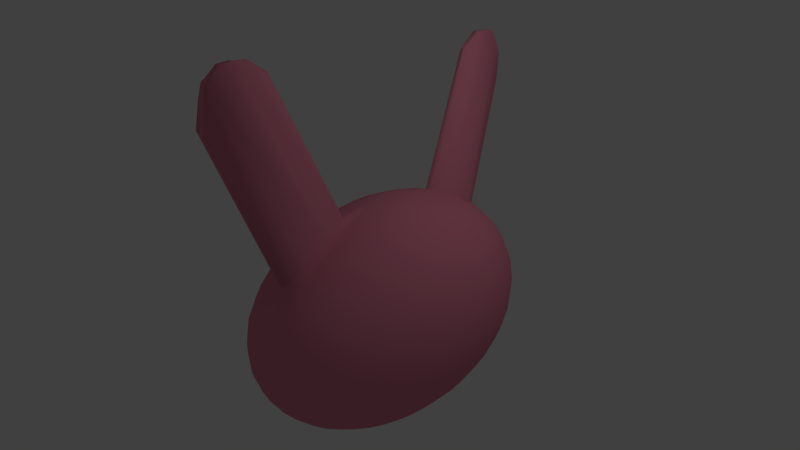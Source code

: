 # Source: kawaii.blend  (saved by Blender 2.69.0; exported with 4.5.12 LTS)
import bpy
from mathutils import Matrix  # noqa: F401  (used for matrix-valued properties, if any)

bpy.ops.wm.read_factory_settings(use_empty=True)
scene = bpy.context.scene
scene.name = 'Scene'

# ---- collections
col_collection_1 = bpy.data.collections.new('Collection 1'); scene.collection.children.link(col_collection_1)

# ---- materials (node trees are filled in below, after node groups)
mat_material_001 = bpy.data.materials.new('Material.001')
mat_material_001.alpha_threshold = 0.0
mat_material_001.use_transparent_shadow = False
mat_material_001.diffuse_color = (0.8, 0.2456, 0.3481, 1.0)
mat_material_001.specular_color = (0.9845, 0.3317, 1.0)
mat_material_001.roughness = 0.5
mat_material_001.line_color = (0.0, 0.0, 0.0, 1.0)

# ---- material node trees

# ---- world
world_world = bpy.data.worlds.new('World'); scene.world = world_world
world_world.color = (0.05088, 0.05088, 0.05088)
world_world.use_sun_shadow = False
world_world.sun_shadow_jitter_overblur = 0.0
world_world.cycles.sampling_method = 'MANUAL'
world_world.cycles.sample_map_resolution = 256

# ---- cameras
cam_camera = bpy.data.cameras.new('Camera')
cam_camera.clip_end = 100.0
cam_camera.lens = 35.0
cam_camera.sensor_width = 32.0
cam_camera.sensor_height = 18.0
cam_camera.ortho_scale = 7.314
cam_camera.dof.focus_distance = 0.0
cam_camera.dof.aperture_fstop = 128.0

# ---- lights
light_lamp = bpy.data.lights.new('Lamp', 'POINT')
light_lamp.transmission_factor = 0.0
light_lamp.cutoff_distance = 30.0
light_lamp.energy = 100.0
light_lamp.shadow_buffer_clip_start = 1.001
light_lamp.shadow_soft_size = 0.1
light_lamp.shadow_maximum_resolution = 0.006
light_lamp.use_absolute_resolution = True
light_lamp.cycles.use_multiple_importance_sampling = False

# ---- meshes
me_sphere = bpy.data.meshes.new('Sphere')
me_sphere.from_pydata([(-0.1951, -0.0003718, 0.8929), (-0.3827, -0.0003718, 0.8417), (-0.5556, -0.0003718, 0.7585), (-0.7071, -0.0003718, 0.6466), (-0.8315, -0.0003718, 0.5101), (-0.9239, -0.0003718, 0.3545), (-0.9808, -0.0003718, 0.1856), (-1.0, -0.0003718, 0.009984), (-0.9808, -0.0003718, -0.1656), (-0.9239, -0.0003718, -0.3345), (-0.8315, -0.0003718, -0.4902), (-0.7071, -0.0003718, -0.6266), (-0.5556, -0.0003718, -0.7385), (-0.3827, -0.0003718, -0.8217), (-0.1951, -0.0003718, -0.873), (-0.1913, 0.0557, 0.8929), (-0.3753, 0.1096, 0.8417), (-0.5449, 0.1593, 0.7585), (-0.6935, 0.2029, 0.6466), (-0.8155, 0.2386, 0.5101), (-0.9061, 0.2652, 0.3545), (-0.9619, 0.2815, 0.1856), (-0.9808, 0.2871, 0.009984), (-0.9619, 0.2815, -0.1656), (-0.9061, 0.2652, -0.3345), (-0.8155, 0.2386, -0.4902), (-0.6935, 0.2029, -0.6266), (-0.5449, 0.1593, -0.7385), (-0.3753, 0.1096, -0.8217), (-0.1913, 0.0557, -0.873), (-0.1802, 0.1096, 0.8929), (-0.3536, 0.2154, 0.8417), (-0.5133, 0.3129, 0.7585), (-0.6533, 0.3983, 0.6466), (-0.7682, 0.4684, 0.5101), (-0.8536, 0.5205, 0.3545), (-0.9061, 0.5526, 0.1856), (-0.9239, 0.5635, 0.009984), (-0.9061, 0.5526, -0.1656), (-0.8536, 0.5205, -0.3345), (-0.7682, 0.4684, -0.4902), (-0.6533, 0.3983, -0.6266), (-0.5133, 0.3129, -0.7385), (-0.3536, 0.2154, -0.8217), (-0.1802, 0.1096, -0.873), (-0.1622, 0.1593, 0.8929), (-0.3182, 0.3129, 0.8417), (-0.4619, 0.4544, 0.7585), (-0.5879, 0.5784, 0.6466), (-0.6913, 0.6802, 0.5101), (-0.7682, 0.7559, 0.3545), (-0.8155, 0.8024, 0.1856), (-0.8315, 0.8182, 0.009984), (-0.8155, 0.8024, -0.1656), (-0.7682, 0.7559, -0.3345), (-0.6913, 0.6802, -0.4902), (-0.5879, 0.5784, -0.6266), (-0.4619, 0.4544, -0.7385), (-0.3182, 0.3129, -0.8217), (-0.1622, 0.1593, -0.873), (-0.1379, 0.2029, 0.8929), (-0.2706, 0.3983, 0.8417), (-0.3928, 0.5784, 0.7585), (-0.5, 0.7363, 0.6466), (-0.5879, 0.8659, 0.5101), (-0.6533, 0.9621, 0.3545), (-0.6935, 1.021, 0.1856), (-0.7071, 1.041, 0.009984), (-0.6935, 1.021, -0.1656), (-0.6533, 0.9621, -0.3345), (-0.5879, 0.8659, -0.4902), (-0.5, 0.7363, -0.6266), (-0.3928, 0.5784, -0.7385), (-0.2706, 0.3983, -0.8217), (-0.1379, 0.2029, -0.873), (-0.1084, 0.2386, 0.8929), (-0.2126, 0.4684, 0.8417), (-0.3087, 0.6802, 0.7585), (-0.3928, 0.8659, 0.6466), (-0.4619, 1.018, 0.5101), (-0.5133, 1.131, 0.3545), (-0.5449, 1.201, 0.1856), (-0.5556, 1.225, 0.009984), (-0.5449, 1.201, -0.1656), (-0.5133, 1.131, -0.3345), (-0.4619, 1.018, -0.4902), (-0.3928, 0.8659, -0.6266), (-0.3087, 0.6802, -0.7385), (-0.2126, 0.4684, -0.8217), (-0.1084, 0.2386, -0.873), (-0.07466, 0.2652, 0.8929), (-0.1464, 0.5205, 0.8417), (-0.2126, 0.7559, 0.7585), (-0.2706, 0.9621, 0.6466), (-0.3182, 1.131, 0.5101), (-0.3536, 1.257, 0.3545), (-0.3753, 1.335, 0.1856), (-0.3827, 1.361, 0.009984), (-0.3753, 1.335, -0.1656), (-0.3536, 1.257, -0.3345), (-0.3182, 1.131, -0.4902), (-0.2706, 0.9621, -0.6266), (-0.2126, 0.7559, -0.7385), (-0.1464, 0.5205, -0.8217), (-0.07466, 0.2652, -0.873), (-0.03806, 0.2815, 0.8929), (-0.02933, 0.5526, 0.8417), (-0.1084, 0.8024, 0.7585), (-0.1379, 1.021, 0.6466), (-0.07715, 1.201, 0.5101), (-0.1802, 1.335, 0.3545), (-0.1913, 1.417, 0.1856), (-0.1951, 1.445, 0.009984), (-0.1913, 1.417, -0.1656), (-0.1802, 1.335, -0.3345), (-0.1622, 1.201, -0.4902), (-0.1379, 1.021, -0.6266), (-0.1084, 0.8024, -0.7385), (-0.07466, 0.5526, -0.8217), (-0.03806, 0.2815, -0.873), (3.269e-07, 0.2871, 0.8929), (3.194e-07, 0.5635, 0.8417), (3.343e-07, 1.225, 0.5101), (2.747e-07, 1.361, 0.3545), (3.939e-07, 1.445, 0.1856), (3.79e-07, 1.473, 0.009984), (3.939e-07, 1.445, -0.1656), (2.3e-07, 1.361, -0.3345), (3.343e-07, 1.225, -0.4902), (3.194e-07, 1.041, -0.6266), (3.418e-07, 0.8182, -0.7385), (3.045e-07, 0.5635, -0.8217), (3.083e-07, 0.2871, -0.873), (0.03806, 0.2815, 0.8929), (0.02843, 0.5526, 0.8417), (0.1084, 0.8024, 0.7585), (0.138, 1.021, 0.6466), (0.05438, 1.201, 0.5101), (0.1802, 1.335, 0.3545), (0.1913, 1.417, 0.1856), (0.1951, 1.445, 0.009984), (0.1913, 1.417, -0.1656), (0.1802, 1.335, -0.3345), (0.1622, 1.201, -0.4902), (0.138, 1.021, -0.6266), (0.1084, 0.8024, -0.7385), (0.07466, 0.5526, -0.8217), (0.03806, 0.2815, -0.873), (0.07466, 0.2652, 0.8929), (0.1464, 0.5205, 0.8417), (0.2126, 0.7559, 0.7585), (0.2706, 0.9621, 0.6466), (0.3182, 1.131, 0.5101), (0.3536, 1.257, 0.3545), (0.3753, 1.335, 0.1856), (0.3827, 1.361, 0.009984), (0.3753, 1.335, -0.1656), (0.3536, 1.257, -0.3345), (0.3182, 1.131, -0.4902), (0.2706, 0.9621, -0.6266), (0.2126, 0.7559, -0.7385), (0.1464, 0.5205, -0.8217), (0.07466, 0.2652, -0.873), (0.1084, 0.2386, 0.8929), (0.2126, 0.4684, 0.8417), (0.3087, 0.6802, 0.7585), (0.3928, 0.8659, 0.6466), (0.4619, 1.018, 0.5101), (0.5133, 1.131, 0.3545), (0.5449, 1.201, 0.1856), (0.5556, 1.225, 0.009984), (0.5449, 1.201, -0.1656), (0.5133, 1.131, -0.3345), (0.4619, 1.018, -0.4902), (0.3928, 0.8659, -0.6266), (0.3087, 0.6802, -0.7385), (0.2126, 0.4684, -0.8217), (0.1084, 0.2386, -0.873), (0.138, 0.2029, 0.8929), (0.2706, 0.3983, 0.8417), (0.3928, 0.5784, 0.7585), (0.5, 0.7363, 0.6466), (0.5879, 0.8659, 0.5101), (0.6533, 0.9621, 0.3545), (0.6935, 1.021, 0.1856), (0.7071, 1.041, 0.009984), (0.6935, 1.021, -0.1656), (0.6533, 0.9621, -0.3345), (0.5879, 0.8659, -0.4902), (0.5, 0.7363, -0.6266), (0.3928, 0.5784, -0.7385), (0.2706, 0.3983, -0.8217), (0.138, 0.2029, -0.873), (0.1622, 0.1593, 0.8929), (0.3182, 0.3129, 0.8417), (0.4619, 0.4544, 0.7585), (0.5879, 0.5784, 0.6466), (0.6913, 0.6802, 0.5101), (0.7682, 0.7559, 0.3601), (0.8155, 0.8024, 0.1913), (0.8315, 0.8182, 0.009984), (0.8155, 0.8024, -0.1656), (0.7682, 0.7559, -0.3345), (0.6913, 0.6802, -0.4902), (0.5879, 0.5784, -0.6266), (0.4619, 0.4544, -0.7385), (0.3182, 0.3129, -0.8217), (0.1622, 0.1593, -0.873), (0.1802, 0.1096, 0.8929), (0.3536, 0.2154, 0.8417), (0.5133, 0.3129, 0.7585), (0.6533, 0.3983, 0.6466), (0.7682, 0.4684, 0.5101), (0.8536, 0.5205, 0.3601), (0.9061, 0.5526, 0.1913), (0.9239, 0.5635, 0.009984), (0.9061, 0.5526, -0.1656), (0.8536, 0.5205, -0.3345), (0.7682, 0.4684, -0.4902), (0.6533, 0.3983, -0.6266), (0.5133, 0.3129, -0.7385), (0.3536, 0.2154, -0.8217), (0.1802, 0.1096, -0.873), (0.1913, 0.0557, 0.8929), (0.3753, 0.1096, 0.8417), (0.5449, 0.1593, 0.7585), (0.6935, 0.2029, 0.6466), (0.8155, 0.2386, 0.5101), (0.9061, 0.2652, 0.3545), (0.9619, 0.2815, 0.1913), (0.9808, 0.2871, 0.01562), (0.9619, 0.2815, -0.1656), (0.9061, 0.2652, -0.3345), (0.8155, 0.2386, -0.4902), (0.6935, 0.2029, -0.6266), (0.5449, 0.1593, -0.7385), (0.3753, 0.1096, -0.8217), (0.1913, 0.0557, -0.873), (0.1951, -0.0003718, 0.8929), (0.3827, -0.0003717, 0.8417), (0.5556, -0.0003717, 0.7585), (0.7071, -0.0003718, 0.6466), (0.8315, -0.0003719, 0.5101), (0.9239, -0.0003717, 0.3545), (0.9808, -0.0003719, 0.1856), (1.0, -0.0003719, 0.01562), (0.9808, -0.0003719, -0.1656), (0.9239, -0.0003717, -0.3345), (0.8315, -0.0003719, -0.4902), (0.7071, -0.0003718, -0.6266), (0.5556, -0.0003718, -0.7385), (0.3827, -0.0003718, -0.8217), (0.1951, -0.0003718, -0.873), (0.1913, -0.05645, 0.8929), (0.3753, -0.1104, 0.8417), (0.5449, -0.1601, 0.7585), (0.6935, -0.2036, 0.6466), (0.8155, -0.2394, 0.5101), (0.9061, -0.2659, 0.3545), (0.9619, -0.2823, 0.1913), (0.9808, -0.2878, 0.01562), (0.9619, -0.2823, -0.1656), (0.9061, -0.2659, -0.3345), (0.8155, -0.2394, -0.4902), (0.6935, -0.2036, -0.6266), (0.5449, -0.1601, -0.7385), (0.3753, -0.1104, -0.8217), (0.1913, -0.05645, -0.873), (0.1802, -0.1104, 0.8929), (0.3536, -0.2161, 0.8417), (0.5133, -0.3136, 0.7585), (0.6533, -0.3991, 0.6466), (0.7682, -0.4692, 0.5101), (0.8536, -0.5213, 0.3601), (0.9061, -0.5534, 0.1913), (0.9239, -0.5642, 0.009984), (0.9061, -0.5534, -0.1656), (0.8536, -0.5213, -0.3345), (0.7682, -0.4692, -0.4902), (0.6533, -0.3991, -0.6266), (0.5133, -0.3136, -0.7385), (0.3536, -0.2161, -0.8217), (0.1802, -0.1104, -0.873), (0.1622, -0.1601, 0.8929), (0.3182, -0.3136, 0.8417), (0.4619, -0.4551, 0.7585), (0.5879, -0.5792, 0.6466), (0.6913, -0.681, 0.5101), (0.7682, -0.7566, 0.3601), (0.8155, -0.8032, 0.1913), (0.8315, -0.8189, 0.009984), (0.8155, -0.8032, -0.1656), (0.7682, -0.7566, -0.3345), (0.6913, -0.681, -0.4902), (0.5879, -0.5792, -0.6266), (0.4619, -0.4551, -0.7385), (0.3182, -0.3136, -0.8217), (0.1622, -0.1601, -0.873), (0.138, -0.2036, 0.8929), (0.2706, -0.3991, 0.8417), (0.3928, -0.5792, 0.7585), (0.5, -0.737, 0.6466), (0.5879, -0.8666, 0.5101), (0.6533, -0.9629, 0.3545), (0.6935, -1.022, 0.1856), (0.7071, -1.042, 0.009984), (0.6935, -1.022, -0.1656), (0.6533, -0.9629, -0.3345), (0.5879, -0.8666, -0.4902), (0.5, -0.737, -0.6266), (0.3928, -0.5792, -0.7385), (0.2706, -0.3991, -0.8217), (0.1379, -0.2036, -0.873), (0.1084, -0.2394, 0.8929), (0.2126, -0.4692, 0.8417), (0.3087, -0.681, 0.7585), (0.3928, -0.8666, 0.6466), (0.4619, -1.019, 0.5101), (0.5133, -1.132, 0.3545), (0.5449, -1.202, 0.1856), (0.5556, -1.225, 0.009984), (0.5449, -1.202, -0.1656), (0.5133, -1.132, -0.3345), (0.4619, -1.019, -0.4902), (0.3928, -0.8666, -0.6266), (0.3087, -0.681, -0.7385), (0.2126, -0.4692, -0.8217), (0.1084, -0.2394, -0.873), (3.26e-07, -0.0003718, -0.8903), (0.07466, -0.2659, 0.8929), (0.1464, -0.5213, 0.8417), (0.2126, -0.7566, 0.7585), (0.2706, -0.9629, 0.6466), (0.3182, -1.132, 0.5101), (0.3536, -1.258, 0.3545), (0.3753, -1.335, 0.1856), (0.3827, -1.362, 0.009984), (0.3753, -1.335, -0.1656), (0.3536, -1.258, -0.3345), (0.3182, -1.132, -0.4902), (0.2706, -0.9629, -0.6266), (0.2126, -0.7566, -0.7385), (0.1464, -0.5213, -0.8217), (0.07466, -0.2659, -0.873), (0.03806, -0.2823, 0.8929), (0.07466, -0.5534, 0.8417), (0.1084, -0.8032, 0.7585), (0.1379, -1.022, 0.6466), (0.1622, -1.202, 0.5101), (0.1802, -1.335, 0.3545), (0.1913, -1.418, 0.1856), (0.1951, -1.445, 0.009984), (0.1913, -1.418, -0.1656), (0.1802, -1.335, -0.3345), (0.1622, -1.202, -0.4902), (0.1379, -1.022, -0.6266), (0.1084, -0.8032, -0.7385), (0.07466, -0.5534, -0.8217), (0.03806, -0.2823, -0.873), (3.12e-07, -0.2878, 0.8929), (-0.04653, -0.5642, 0.8417), (2.822e-07, -0.8189, 0.7585), (1.853e-07, -1.042, 0.6466), (-0.09948, -1.225, 0.5101), (3.194e-07, -1.362, 0.3545), (9.593e-08, -1.445, 0.1856), (1.406e-07, -1.474, 0.009984), (9.593e-08, -1.445, -0.1656), (3.194e-07, -1.362, -0.3345), (1.406e-07, -1.225, -0.4902), (1.853e-07, -1.042, -0.6266), (2.598e-07, -0.8189, -0.7385), (2.524e-07, -0.5642, -0.8217), (3.157e-07, -0.2878, -0.873), (-0.03806, -0.2823, 0.8929), (-0.07466, -0.5534, 0.8417), (-0.1622, -1.202, 0.5101), (-0.1802, -1.335, 0.3545), (-0.1913, -1.418, 0.1856), (-0.1951, -1.445, 0.009984), (-0.1913, -1.418, -0.1656), (-0.1802, -1.335, -0.3345), (-0.1622, -1.202, -0.4902), (-0.1379, -1.022, -0.6266), (-0.1084, -0.8032, -0.7385), (-0.07466, -0.5534, -0.8217), (-0.03806, -0.2823, -0.873), (-0.07466, -0.2659, 0.8929), (-0.1071, -0.5213, 0.8417), (-0.2126, -0.7566, 0.7585), (-0.2706, -0.9629, 0.6466), (-0.218, -1.132, 0.5101), (-0.3536, -1.258, 0.3545), (-0.3753, -1.335, 0.1856), (-0.3827, -1.362, 0.009984), (-0.3753, -1.335, -0.1656), (-0.3536, -1.258, -0.3345), (-0.3182, -1.132, -0.4902), (-0.2706, -0.9629, -0.6266), (-0.2126, -0.7566, -0.7385), (-0.1464, -0.5213, -0.8217), (-0.07466, -0.2659, -0.873), (-0.1084, -0.2394, 0.8929), (-0.2126, -0.4692, 0.8417), (-0.3087, -0.681, 0.7585), (-0.3928, -0.8666, 0.6466), (-0.4619, -1.019, 0.5101), (-0.5133, -1.132, 0.3545), (-0.5449, -1.202, 0.1856), (-0.5556, -1.225, 0.009984), (-0.5449, -1.202, -0.1656), (-0.5133, -1.132, -0.3345), (-0.4619, -1.019, -0.4902), (-0.3928, -0.8666, -0.6266), (-0.3087, -0.681, -0.7385), (-0.2126, -0.4692, -0.8217), (-0.1084, -0.2394, -0.873), (-0.1379, -0.2036, 0.8929), (-0.2706, -0.3991, 0.8417), (-0.3928, -0.5792, 0.7585), (-0.5, -0.737, 0.6466), (-0.5879, -0.8666, 0.5101), (-0.6533, -0.9629, 0.3545), (-0.6935, -1.022, 0.1856), (-0.7071, -1.042, 0.009984), (-0.6935, -1.022, -0.1656), (-0.6533, -0.9629, -0.3345), (-0.5879, -0.8666, -0.4902), (-0.5, -0.737, -0.6266), (-0.3928, -0.5792, -0.7385), (-0.2706, -0.3991, -0.8217), (-0.1379, -0.2036, -0.873), (-0.1622, -0.1601, 0.8929), (-0.3182, -0.3136, 0.8417), (-0.4619, -0.4551, 0.7585), (-0.5879, -0.5792, 0.6466), (-0.6913, -0.681, 0.5101), (-0.7682, -0.7566, 0.3545), (-0.8155, -0.8032, 0.1856), (-0.8315, -0.8189, 0.009984), (-0.8155, -0.8032, -0.1656), (-0.7682, -0.7566, -0.3345), (-0.6913, -0.681, -0.4902), (-0.5879, -0.5792, -0.6266), (-0.4619, -0.4551, -0.7385), (-0.3182, -0.3136, -0.8217), (-0.1622, -0.1601, -0.873), (2.515e-08, -0.000372, 0.9102), (-0.1802, -0.1104, 0.8929), (-0.3536, -0.2161, 0.8417), (-0.5133, -0.3136, 0.7585), (-0.6533, -0.3991, 0.6466), (-0.7682, -0.4692, 0.5101), (-0.8536, -0.5213, 0.3545), (-0.9061, -0.5534, 0.1856), (-0.9239, -0.5642, 0.009984), (-0.9061, -0.5534, -0.1656), (-0.8536, -0.5213, -0.3345), (-0.7682, -0.4692, -0.4902), (-0.6533, -0.3991, -0.6266), (-0.5133, -0.3136, -0.7385), (-0.3536, -0.2161, -0.8217), (-0.1802, -0.1104, -0.873), (-0.1913, -0.05645, 0.8929), (-0.3753, -0.1104, 0.8417), (-0.5449, -0.1601, 0.7585), (-0.6935, -0.2036, 0.6466), (-0.8155, -0.2394, 0.5101), (-0.9061, -0.2659, 0.3545), (-0.9619, -0.2823, 0.1856), (-0.9808, -0.2878, 0.009984), (-0.9619, -0.2823, -0.1656), (-0.9061, -0.2659, -0.3345), (-0.8155, -0.2394, -0.4902), (-0.6935, -0.2036, -0.6266), (-0.5449, -0.1601, -0.7385), (-0.3753, -0.1104, -0.8217), (-0.1913, -0.05645, -0.873), (-0.1238, 1.224, 1.928), (-0.1556, 1.556, 2.079), (-0.1852, 1.775, 1.967), (-0.1606, 1.803, 1.634), (-0.1029, 1.252, 1.987), (-0.1174, 1.572, 2.079), (-0.1174, 1.795, 1.967), (-0.1056, 1.855, 1.683), (-0.07113, 1.224, 1.928), (-0.07083, 1.556, 2.079), (-0.04127, 1.775, 1.967), (-0.04891, 1.803, 1.634), (-0.1485, -1.205, 1.928), (-0.1607, -1.539, 2.079), (-0.1607, -1.762, 1.967), (-0.1984, -1.791, 1.634), (-0.1822, -1.212, 1.987), (-0.2258, -1.523, 2.079), (-0.2554, -1.742, 1.967), (-0.2611, -1.803, 1.683), (-0.2076, -1.166, 1.928), (-0.2727, -1.476, 2.079), (-0.3307, -1.683, 1.967), (-0.3058, -1.715, 1.634), (-0.1556, -1.397, 2.059), (-0.2489, -1.362, 2.024), (-0.2063, -1.384, 2.081), (-0.1607, -1.65, 2.067), (-0.3061, -1.595, 2.015), (-0.2391, -1.621, 2.072), (-0.1454, 1.487, 2.077), (-0.07095, 1.469, 2.068), (-0.1116, 1.482, 2.088), (-0.1716, 1.713, 2.065), (-0.05695, 1.697, 2.073), (-0.1174, 1.706, 2.077), (-0.1729, 1.827, 1.847), (-0.04484, 1.827, 1.857), (-0.1123, 1.859, 1.891), (-0.1787, -1.776, 1.852), (-0.3187, -1.698, 1.807), (-0.258, -1.77, 1.878)], [], [(8, 7, 22, 23), (6, 5, 20, 21), (4, 3, 18, 19), (2, 1, 16, 17), (13, 12, 27, 28), (11, 10, 25, 26), (9, 8, 23, 24), (7, 6, 21, 22), (5, 4, 19, 20), (3, 2, 17, 18), (14, 13, 28, 29), (1, 0, 15, 16), (12, 11, 26, 27), (10, 9, 24, 25), (18, 17, 32, 33), (29, 28, 43, 44), (16, 15, 30, 31), (27, 26, 41, 42), (25, 24, 39, 40), (23, 22, 37, 38), (21, 20, 35, 36), (19, 18, 33, 34), (17, 16, 31, 32), (28, 27, 42, 43), (26, 25, 40, 41), (24, 23, 38, 39), (22, 21, 36, 37), (20, 19, 34, 35), (33, 32, 47, 48), (44, 43, 58, 59), (31, 30, 45, 46), (42, 41, 56, 57), (40, 39, 54, 55), (38, 37, 52, 53), (36, 35, 50, 51), (34, 33, 48, 49), (32, 31, 46, 47), (43, 42, 57, 58), (41, 40, 55, 56), (39, 38, 53, 54), (37, 36, 51, 52), (35, 34, 49, 50), (48, 47, 62, 63), (59, 58, 73, 74), (46, 45, 60, 61), (57, 56, 71, 72), (55, 54, 69, 70), (53, 52, 67, 68), (51, 50, 65, 66), (49, 48, 63, 64), (47, 46, 61, 62), (58, 57, 72, 73), (56, 55, 70, 71), (54, 53, 68, 69), (52, 51, 66, 67), (50, 49, 64, 65), (63, 62, 77, 78), (74, 73, 88, 89), (61, 60, 75, 76), (72, 71, 86, 87), (70, 69, 84, 85), (68, 67, 82, 83), (66, 65, 80, 81), (64, 63, 78, 79), (62, 61, 76, 77), (73, 72, 87, 88), (71, 70, 85, 86), (69, 68, 83, 84), (67, 66, 81, 82), (65, 64, 79, 80), (78, 77, 92, 93), (89, 88, 103, 104), (76, 75, 90, 91), (87, 86, 101, 102), (85, 84, 99, 100), (83, 82, 97, 98), (81, 80, 95, 96), (79, 78, 93, 94), (77, 76, 91, 92), (88, 87, 102, 103), (86, 85, 100, 101), (84, 83, 98, 99), (82, 81, 96, 97), (80, 79, 94, 95), (93, 92, 107, 108), (104, 103, 118, 119), (91, 90, 105, 106), (102, 101, 116, 117), (100, 99, 114, 115), (98, 97, 112, 113), (96, 95, 110, 111), (94, 93, 108, 109), (92, 91, 106, 107), (103, 102, 117, 118), (101, 100, 115, 116), (99, 98, 113, 114), (97, 96, 111, 112), (95, 94, 109, 110), (388, 389, 499, 503, 498), (119, 118, 131, 132), (106, 105, 120, 121), (117, 116, 129, 130), (115, 114, 127, 128), (113, 112, 125, 126), (111, 110, 123, 124), (106, 121, 482, 478), (109, 108, 480, 514, 481), (118, 117, 130, 131), (116, 115, 128, 129), (114, 113, 126, 127), (112, 111, 124, 125), (110, 109, 122, 123), (135, 136, 488, 512, 487), (132, 131, 146, 147), (121, 120, 133, 134), (130, 129, 144, 145), (128, 127, 142, 143), (126, 125, 140, 141), (124, 123, 138, 139), (390, 391, 501, 518, 500), (137, 122, 485, 489), (131, 130, 145, 146), (129, 128, 143, 144), (127, 126, 141, 142), (125, 124, 139, 140), (123, 122, 137, 138), (136, 135, 150, 151), (147, 146, 161, 162), (134, 133, 148, 149), (145, 144, 159, 160), (143, 142, 157, 158), (141, 140, 155, 156), (139, 138, 153, 154), (137, 136, 151, 152), (135, 134, 149, 150), (146, 145, 160, 161), (144, 143, 158, 159), (142, 141, 156, 157), (140, 139, 154, 155), (138, 137, 152, 153), (151, 150, 165, 166), (162, 161, 176, 177), (149, 148, 163, 164), (160, 159, 174, 175), (158, 157, 172, 173), (156, 155, 170, 171), (154, 153, 168, 169), (152, 151, 166, 167), (150, 149, 164, 165), (161, 160, 175, 176), (159, 158, 173, 174), (157, 156, 171, 172), (155, 154, 169, 170), (153, 152, 167, 168), (166, 165, 180, 181), (177, 176, 191, 192), (164, 163, 178, 179), (175, 174, 189, 190), (173, 172, 187, 188), (171, 170, 185, 186), (169, 168, 183, 184), (167, 166, 181, 182), (165, 164, 179, 180), (176, 175, 190, 191), (174, 173, 188, 189), (172, 171, 186, 187), (170, 169, 184, 185), (168, 167, 182, 183), (181, 180, 195, 196), (192, 191, 206, 207), (179, 178, 193, 194), (190, 189, 204, 205), (188, 187, 202, 203), (186, 185, 200, 201), (184, 183, 198, 199), (182, 181, 196, 197), (180, 179, 194, 195), (191, 190, 205, 206), (189, 188, 203, 204), (187, 186, 201, 202), (185, 184, 199, 200), (183, 182, 197, 198), (196, 195, 210, 211), (207, 206, 221, 222), (194, 193, 208, 209), (205, 204, 219, 220), (203, 202, 217, 218), (201, 200, 215, 216), (199, 198, 213, 214), (197, 196, 211, 212), (195, 194, 209, 210), (206, 205, 220, 221), (204, 203, 218, 219), (202, 201, 216, 217), (200, 199, 214, 215), (198, 197, 212, 213), (211, 210, 225, 226), (222, 221, 236, 237), (209, 208, 223, 224), (220, 219, 234, 235), (218, 217, 232, 233), (216, 215, 230, 231), (214, 213, 228, 229), (212, 211, 226, 227), (210, 209, 224, 225), (221, 220, 235, 236), (219, 218, 233, 234), (217, 216, 231, 232), (215, 214, 229, 230), (213, 212, 227, 228), (226, 225, 240, 241), (237, 236, 251, 252), (224, 223, 238, 239), (235, 234, 249, 250), (233, 232, 247, 248), (231, 230, 245, 246), (229, 228, 243, 244), (227, 226, 241, 242), (225, 224, 239, 240), (236, 235, 250, 251), (234, 233, 248, 249), (232, 231, 246, 247), (230, 229, 244, 245), (228, 227, 242, 243), (241, 240, 255, 256), (252, 251, 266, 267), (239, 238, 253, 254), (250, 249, 264, 265), (248, 247, 262, 263), (246, 245, 260, 261), (244, 243, 258, 259), (242, 241, 256, 257), (240, 239, 254, 255), (251, 250, 265, 266), (249, 248, 263, 264), (247, 246, 261, 262), (245, 244, 259, 260), (243, 242, 257, 258), (256, 255, 270, 271), (267, 266, 281, 282), (254, 253, 268, 269), (265, 264, 279, 280), (263, 262, 277, 278), (261, 260, 275, 276), (259, 258, 273, 274), (257, 256, 271, 272), (255, 254, 269, 270), (266, 265, 280, 281), (264, 263, 278, 279), (262, 261, 276, 277), (260, 259, 274, 275), (258, 257, 272, 273), (271, 270, 285, 286), (282, 281, 296, 297), (269, 268, 283, 284), (280, 279, 294, 295), (278, 277, 292, 293), (276, 275, 290, 291), (274, 273, 288, 289), (272, 271, 286, 287), (270, 269, 284, 285), (281, 280, 295, 296), (279, 278, 293, 294), (277, 276, 291, 292), (275, 274, 289, 290), (273, 272, 287, 288), (286, 285, 300, 301), (297, 296, 311, 312), (284, 283, 298, 299), (295, 294, 309, 310), (293, 292, 307, 308), (291, 290, 305, 306), (289, 288, 303, 304), (287, 286, 301, 302), (285, 284, 299, 300), (296, 295, 310, 311), (294, 293, 308, 309), (292, 291, 306, 307), (290, 289, 304, 305), (288, 287, 302, 303), (301, 300, 315, 316), (312, 311, 326, 327), (299, 298, 313, 314), (310, 309, 324, 325), (308, 307, 322, 323), (306, 305, 320, 321), (304, 303, 318, 319), (302, 301, 316, 317), (300, 299, 314, 315), (311, 310, 325, 326), (309, 308, 323, 324), (307, 306, 321, 322), (305, 304, 319, 320), (303, 302, 317, 318), (316, 315, 331, 332), (327, 326, 342, 343), (314, 313, 329, 330), (325, 324, 340, 341), (323, 322, 338, 339), (321, 320, 336, 337), (319, 318, 334, 335), (317, 316, 332, 333), (315, 314, 330, 331), (326, 325, 341, 342), (324, 323, 339, 340), (322, 321, 337, 338), (320, 319, 335, 336), (318, 317, 333, 334), (332, 331, 346, 347), (343, 342, 357, 358), (330, 329, 344, 345), (341, 340, 355, 356), (339, 338, 353, 354), (337, 336, 351, 352), (335, 334, 349, 350), (333, 332, 347, 348), (331, 330, 345, 346), (342, 341, 356, 357), (340, 339, 354, 355), (338, 337, 352, 353), (336, 335, 350, 351), (334, 333, 348, 349), (347, 346, 361, 362), (358, 357, 372, 373), (345, 344, 359, 360), (356, 355, 370, 371), (354, 353, 368, 369), (352, 351, 366, 367), (350, 349, 364, 365), (348, 347, 362, 363), (346, 345, 360, 361), (357, 356, 371, 372), (355, 354, 369, 370), (353, 352, 367, 368), (351, 350, 365, 366), (349, 348, 363, 364), (375, 388, 498, 494), (373, 372, 385, 386), (360, 359, 374, 375), (371, 370, 383, 384), (369, 368, 381, 382), (367, 366, 379, 380), (365, 364, 377, 378), (361, 360, 490, 502, 491), (360, 375, 494, 490), (372, 371, 384, 385), (370, 369, 382, 383), (368, 367, 380, 381), (366, 365, 378, 379), (364, 363, 376, 377), (363, 362, 492, 517, 493), (386, 385, 400, 401), (375, 374, 387, 388), (384, 383, 398, 399), (382, 381, 396, 397), (380, 379, 394, 395), (378, 377, 392, 393), (122, 109, 481, 485), (108, 107, 479, 511, 480), (385, 384, 399, 400), (383, 382, 397, 398), (381, 380, 395, 396), (379, 378, 393, 394), (377, 376, 391, 392), (390, 389, 404, 405), (401, 400, 415, 416), (388, 387, 402, 403), (399, 398, 413, 414), (397, 396, 411, 412), (395, 394, 409, 410), (393, 392, 407, 408), (391, 390, 405, 406), (389, 388, 403, 404), (400, 399, 414, 415), (398, 397, 412, 413), (396, 395, 410, 411), (394, 393, 408, 409), (392, 391, 406, 407), (405, 404, 419, 420), (416, 415, 430, 431), (403, 402, 417, 418), (414, 413, 428, 429), (412, 411, 426, 427), (410, 409, 424, 425), (408, 407, 422, 423), (406, 405, 420, 421), (404, 403, 418, 419), (415, 414, 429, 430), (413, 412, 427, 428), (411, 410, 425, 426), (409, 408, 423, 424), (407, 406, 421, 422), (420, 419, 434, 435), (431, 430, 445, 446), (418, 417, 432, 433), (429, 428, 443, 444), (427, 426, 441, 442), (425, 424, 439, 440), (423, 422, 437, 438), (421, 420, 435, 436), (419, 418, 433, 434), (430, 429, 444, 445), (428, 427, 442, 443), (426, 425, 440, 441), (424, 423, 438, 439), (422, 421, 436, 437), (435, 434, 450, 451), (446, 445, 461, 462), (433, 432, 448, 449), (444, 443, 459, 460), (442, 441, 457, 458), (440, 439, 455, 456), (438, 437, 453, 454), (436, 435, 451, 452), (434, 433, 449, 450), (445, 444, 460, 461), (443, 442, 458, 459), (441, 440, 456, 457), (439, 438, 454, 455), (437, 436, 452, 453), (451, 450, 465, 466), (462, 461, 476, 477), (449, 448, 463, 464), (460, 459, 474, 475), (458, 457, 472, 473), (456, 455, 470, 471), (454, 453, 468, 469), (452, 451, 466, 467), (450, 449, 464, 465), (461, 460, 475, 476), (459, 458, 473, 474), (457, 456, 471, 472), (455, 454, 469, 470), (453, 452, 467, 468), (328, 14, 29), (0, 447, 15), (328, 29, 44), (15, 447, 30), (328, 44, 59), (30, 447, 45), (328, 59, 74), (45, 447, 60), (328, 74, 89), (60, 447, 75), (328, 89, 104), (75, 447, 90), (328, 104, 119), (90, 447, 105), (328, 119, 132), (105, 447, 120), (328, 132, 147), (120, 447, 133), (328, 147, 162), (133, 447, 148), (328, 162, 177), (148, 447, 163), (328, 177, 192), (163, 447, 178), (328, 192, 207), (178, 447, 193), (328, 207, 222), (193, 447, 208), (328, 222, 237), (208, 447, 223), (328, 237, 252), (223, 447, 238), (328, 252, 267), (238, 447, 253), (328, 267, 282), (253, 447, 268), (328, 282, 297), (268, 447, 283), (328, 297, 312), (283, 447, 298), (328, 312, 327), (298, 447, 313), (328, 327, 343), (313, 447, 329), (328, 343, 358), (329, 447, 344), (328, 358, 373), (344, 447, 359), (328, 373, 386), (359, 447, 374), (328, 386, 401), (374, 447, 387), (328, 401, 416), (387, 447, 402), (328, 416, 431), (402, 447, 417), (328, 431, 446), (417, 447, 432), (328, 446, 462), (432, 447, 448), (328, 462, 477), (448, 447, 463), (466, 465, 2, 3), (477, 476, 13, 14), (464, 463, 0, 1), (475, 474, 11, 12), (473, 472, 9, 10), (471, 470, 7, 8), (469, 468, 5, 6), (467, 466, 3, 4), (328, 477, 14), (465, 464, 1, 2), (476, 475, 12, 13), (463, 447, 0), (474, 473, 10, 11), (472, 471, 8, 9), (470, 469, 6, 7), (468, 467, 4, 5), (480, 511, 513, 484), (514, 480, 484, 516), (479, 508, 510, 483), (484, 513, 512, 488), (516, 484, 488, 515), (483, 510, 509, 487), (492, 505, 507, 496), (493, 517, 519, 497), (491, 502, 504, 495), (496, 507, 506, 500), (497, 519, 518, 501), (495, 504, 503, 499), (107, 106, 478, 508, 479), (362, 361, 491, 505, 492), (376, 363, 493, 497), (121, 134, 486, 482), (391, 376, 497, 501), (136, 137, 489, 515, 488), (389, 390, 500, 506, 499), (134, 135, 487, 509, 486), (504, 494, 498, 503), (502, 490, 494, 504), (507, 495, 499, 506), (505, 491, 495, 507), (510, 482, 486, 509), (508, 478, 482, 510), (511, 479, 483, 513), (513, 483, 487, 512), (485, 516, 515, 489), (481, 514, 516, 485), (519, 496, 500, 518), (517, 492, 496, 519)])
me_sphere.polygons.foreach_set('use_smooth', [True] * 544)
me_sphere.materials.append(mat_material_001)
me_sphere.use_remesh_preserve_volume = False
me_sphere.use_remesh_preserve_attributes = False
me_sphere.use_mirror_vertex_groups = False
me_sphere.update()

# ---- objects
ob_sphere = bpy.data.objects.new('Sphere', me_sphere)
ob_lamp = bpy.data.objects.new('Lamp', light_lamp)
ob_camera = bpy.data.objects.new('Camera', cam_camera)

# ---- transforms, parenting, visibility, modifiers, constraints
ob_sphere.location = (0.0, 0.0, 0.0)
ob_sphere.scale = (1.609, 2.0, 2.0)
ob_sphere.lineart.crease_threshold = 0.0
ob_lamp.location = (4.076, 1.005, 5.904)
ob_lamp.rotation_euler = (0.6503, 0.05522, 1.866)
ob_lamp.lock_rotations_4d = False
ob_lamp.empty_display_type = 'ARROWS'
ob_lamp.color = (0.0, 0.0, 0.0, 0.0)
ob_lamp.lineart.crease_threshold = 0.0
ob_camera.location = (7.481, -11.0, 5.344)
ob_camera.rotation_euler = (1.278, -8.581e-07, 0.5868)
ob_camera.lock_rotations_4d = False
ob_camera.empty_display_type = 'ARROWS'
ob_camera.color = (0.0, 0.0, 0.0, 0.0)
ob_camera.display_type = 'WIRE'
ob_camera.lineart.crease_threshold = 0.0

# ---- collection membership
col_collection_1.objects.link(ob_sphere)
col_collection_1.objects.link(ob_lamp)
col_collection_1.objects.link(ob_camera)

# ---- scene / render settings (as saved in the file)
scene.camera = ob_camera
scene.frame_start = 1; scene.frame_end = 250; scene.frame_set(1)
scene.render.engine = 'BLENDER_EEVEE_NEXT'
scene.render.image_settings.compression = 90
scene.render.resolution_percentage = 50
scene.render.dither_intensity = 0.0
scene.cycles.use_denoising = False
scene.cycles.samples = 10
scene.cycles.sampling_pattern = 'TABULATED_SOBOL'
scene.cycles.light_sampling_threshold = 0.0
scene.cycles.use_adaptive_sampling = False
scene.cycles.use_light_tree = False
scene.cycles.blur_glossy = 0.0
scene.cycles.volume_bounces = 1
scene.cycles.pixel_filter_type = 'GAUSSIAN'
scene.cycles.sample_clamp_indirect = 0.0
scene.view_settings.view_transform = 'Standard'
bpy.context.view_layer.update()
